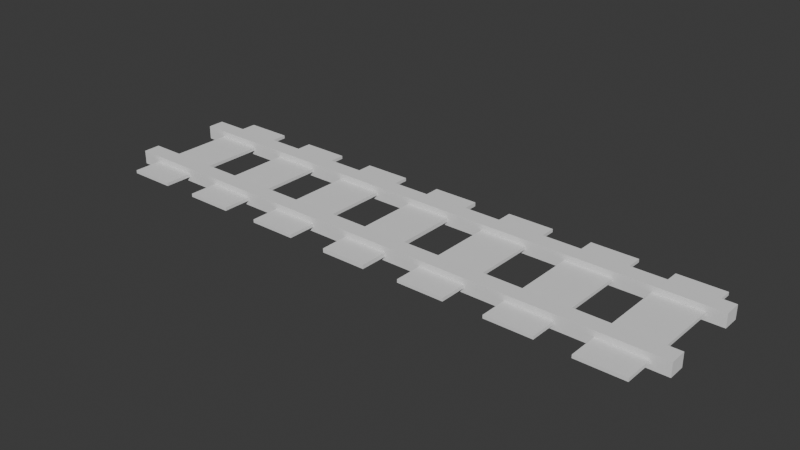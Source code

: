 # Source: TracksBlender.blend  (saved by Blender 5.1.30; exported with 4.5.12 LTS)
import bpy
from mathutils import Matrix  # noqa: F401  (used for matrix-valued properties, if any)

bpy.ops.wm.read_factory_settings(use_empty=True)
scene = bpy.context.scene
scene.name = 'Scene'

# ---- collections
col_collection = bpy.data.collections.new('Collection'); scene.collection.children.link(col_collection)

# ---- world
world_world = bpy.data.worlds.new('World'); scene.world = world_world
world_world.use_nodes = True; world_world.node_tree.nodes.clear()
_N = world_world.node_tree.nodes; _L = world_world.node_tree.links
n0 = _N.new('ShaderNodeOutputWorld'); n0.name = 'World Output'; n0.location = (200, 100)
n1 = _N.new('ShaderNodeBackground'); n1.name = 'Background'; n1.location = (-200, 100)
n1.inputs[0].default_value = (0.05088, 0.05088, 0.05088, 1.0)
_L.new(n1.outputs[0], n0.inputs[0])
n0.is_active_output = True
world_world.color = (0.05088, 0.05088, 0.05088)
world_world.sun_shadow_jitter_overblur = 0.0

# ---- meshes
me_cube_001 = bpy.data.meshes.new('Cube.001')
me_cube_001.from_pydata([(-16.21, -0.2641, 0.1581), (-16.21, -0.2641, 1.101), (-16.21, 0.496, 0.1581), (-16.21, 0.496, 1.101), (16.28, -0.2641, 0.231), (16.28, -0.2641, 1.173), (16.28, 0.496, 0.231), (16.28, 0.496, 1.173), (1.112, 0.2793, 7.259), (1.185, 0.2793, -1.346), (1.112, 0.06183, 7.259), (1.185, 0.06183, -1.346), (-1.403, 0.2793, 7.259), (-1.33, 0.2793, -1.346), (-1.403, 0.06183, 7.259), (-1.33, 0.06183, -1.346)], [], [(0, 1, 3, 2), (2, 3, 7, 6), (6, 7, 5, 4), (4, 5, 1, 0), (2, 6, 4, 0), (7, 3, 1, 5), (8, 9, 11, 10), (10, 11, 15, 14), (14, 15, 13, 12), (12, 13, 9, 8), (10, 14, 12, 8), (15, 11, 9, 13)])
_uv = me_cube_001.uv_layers.new(name='UVMap')
_uv.uv.foreach_set('vector', [0.375, 0.0, 0.625, 0.0, 0.625, 0.25, 0.375, 0.25, 0.375, 0.25, 0.625, 0.25, 0.625, 0.5, 0.375, 0.5, 0.375, 0.5, 0.625, 0.5, 0.625, 0.75, 0.375, 0.75, 0.375, 0.75, 0.625, 0.75, 0.625, 1.0, 0.375, 1.0, 0.125, 0.5, 0.375, 0.5, 0.375, 0.75, 0.125, 0.75, 0.625, 0.5, 0.875, 0.5, 0.875, 0.75, 0.625, 0.75, 0.375, 0.0, 0.625, 0.0, 0.625, 0.25, 0.375, 0.25, 0.375, 0.25, 0.625, 0.25, 0.625, 0.5, 0.375, 0.5, 0.375, 0.5, 0.625, 0.5, 0.625, 0.75, 0.375, 0.75, 0.375, 0.75, 0.625, 0.75, 0.625, 1.0, 0.375, 1.0, 0.125, 0.5, 0.375, 0.5, 0.375, 0.75, 0.125, 0.75, 0.625, 0.5, 0.875, 0.5, 0.875, 0.75, 0.625, 0.75])
me_cube_001.update()
me_cube_002 = bpy.data.meshes.new('Cube.002')
me_cube_002.from_pydata([(-16.21, -0.2641, 0.231), (-16.21, -0.2641, 1.173), (-16.21, 0.496, 0.231), (-16.21, 0.496, 1.173), (16.32, -0.2641, 0.2675), (16.32, -0.2641, 1.21), (16.32, 0.496, 0.2675), (16.32, 0.496, 1.21)], [], [(0, 1, 3, 2), (2, 3, 7, 6), (6, 7, 5, 4), (4, 5, 1, 0), (2, 6, 4, 0), (7, 3, 1, 5)])
_uv = me_cube_002.uv_layers.new(name='UVMap')
_uv.uv.foreach_set('vector', [0.375, 0.0, 0.625, 0.0, 0.625, 0.25, 0.375, 0.25, 0.375, 0.25, 0.625, 0.25, 0.625, 0.5, 0.375, 0.5, 0.375, 0.5, 0.625, 0.5, 0.625, 0.75, 0.375, 0.75, 0.375, 0.75, 0.625, 0.75, 0.625, 1.0, 0.375, 1.0, 0.125, 0.5, 0.375, 0.5, 0.375, 0.75, 0.125, 0.75, 0.625, 0.5, 0.875, 0.5, 0.875, 0.75, 0.625, 0.75])
me_cube_002.update()
me_cube_003 = bpy.data.meshes.new('Cube.003')
me_cube_003.from_pydata([(-1.0, -0.1244, -3.316), (-1.085, -0.1244, 3.373), (-1.0, 0.01143, -3.316), (-1.085, 0.01143, 3.373), (1.0, -0.1244, -3.316), (0.9153, -0.1244, 3.373), (1.0, 0.01143, -3.316), (0.9153, 0.01143, 3.373)], [], [(0, 1, 3, 2), (2, 3, 7, 6), (6, 7, 5, 4), (4, 5, 1, 0), (2, 6, 4, 0), (7, 3, 1, 5)])
_uv = me_cube_003.uv_layers.new(name='UVMap')
_uv.uv.foreach_set('vector', [0.375, 0.0, 0.625, 0.0, 0.625, 0.25, 0.375, 0.25, 0.375, 0.25, 0.625, 0.25, 0.625, 0.5, 0.375, 0.5, 0.375, 0.5, 0.625, 0.5, 0.625, 0.75, 0.375, 0.75, 0.375, 0.75, 0.625, 0.75, 0.875, 0.75, 0.375, 0.0, 0.125, 0.5, 0.375, 0.5, 0.375, 0.75, 0.125, 0.75, 0.625, 0.5, 0.875, 0.5, 0.875, 0.75, 0.625, 0.75])
me_cube_003.update()
me_cube_004 = bpy.data.meshes.new('Cube.004')
me_cube_004.from_pydata([(-1.0, -0.1244, -3.316), (-1.085, -0.1244, 3.373), (-1.0, 0.01143, -3.316), (-1.085, 0.01143, 3.373), (1.0, -0.1244, -3.316), (0.9153, -0.1244, 3.373), (1.0, 0.01143, -3.316), (0.9153, 0.01143, 3.373)], [], [(0, 1, 3, 2), (2, 3, 7, 6), (6, 7, 5, 4), (4, 5, 1, 0), (2, 6, 4, 0), (7, 3, 1, 5)])
_uv = me_cube_004.uv_layers.new(name='UVMap')
_uv.uv.foreach_set('vector', [0.375, 0.0, 0.625, 0.0, 0.625, 0.25, 0.375, 0.25, 0.375, 0.25, 0.625, 0.25, 0.625, 0.5, 0.375, 0.5, 0.375, 0.5, 0.625, 0.5, 0.625, 0.75, 0.375, 0.75, 0.375, 0.75, 0.625, 0.75, 0.875, 0.75, 0.375, 0.0, 0.125, 0.5, 0.375, 0.5, 0.375, 0.75, 0.125, 0.75, 0.625, 0.5, 0.875, 0.5, 0.875, 0.75, 0.625, 0.75])
me_cube_004.update()
me_cube_005 = bpy.data.meshes.new('Cube.005')
me_cube_005.from_pydata([(-1.0, -0.1244, -3.316), (-1.085, -0.1244, 3.373), (-1.0, 0.01143, -3.316), (-1.085, 0.01143, 3.373), (1.0, -0.1244, -3.316), (0.9153, -0.1244, 3.373), (1.0, 0.01143, -3.316), (0.9153, 0.01143, 3.373)], [], [(0, 1, 3, 2), (2, 3, 7, 6), (6, 7, 5, 4), (4, 5, 1, 0), (2, 6, 4, 0), (7, 3, 1, 5)])
_uv = me_cube_005.uv_layers.new(name='UVMap')
_uv.uv.foreach_set('vector', [0.375, 0.0, 0.625, 0.0, 0.625, 0.25, 0.375, 0.25, 0.375, 0.25, 0.625, 0.25, 0.625, 0.5, 0.375, 0.5, 0.375, 0.5, 0.625, 0.5, 0.625, 0.75, 0.375, 0.75, 0.375, 0.75, 0.625, 0.75, 0.875, 0.75, 0.375, 0.0, 0.125, 0.5, 0.375, 0.5, 0.375, 0.75, 0.125, 0.75, 0.625, 0.5, 0.875, 0.5, 0.875, 0.75, 0.625, 0.75])
me_cube_005.update()
me_cube_006 = bpy.data.meshes.new('Cube.006')
me_cube_006.from_pydata([(-1.0, -0.1244, -3.316), (-1.085, -0.1244, 3.373), (-1.0, 0.01143, -3.316), (-1.085, 0.01143, 3.373), (1.0, -0.1244, -3.316), (0.9153, -0.1244, 3.373), (1.0, 0.01143, -3.316), (0.9153, 0.01143, 3.373)], [], [(0, 1, 3, 2), (2, 3, 7, 6), (6, 7, 5, 4), (4, 5, 1, 0), (2, 6, 4, 0), (7, 3, 1, 5)])
_uv = me_cube_006.uv_layers.new(name='UVMap')
_uv.uv.foreach_set('vector', [0.375, 0.0, 0.625, 0.0, 0.625, 0.25, 0.375, 0.25, 0.375, 0.25, 0.625, 0.25, 0.625, 0.5, 0.375, 0.5, 0.375, 0.5, 0.625, 0.5, 0.625, 0.75, 0.375, 0.75, 0.375, 0.75, 0.625, 0.75, 0.875, 0.75, 0.375, 0.0, 0.125, 0.5, 0.375, 0.5, 0.375, 0.75, 0.125, 0.75, 0.625, 0.5, 0.875, 0.5, 0.875, 0.75, 0.625, 0.75])
me_cube_006.update()
me_cube_007 = bpy.data.meshes.new('Cube.007')
me_cube_007.from_pydata([(-1.0, -0.1244, -3.316), (-1.085, -0.1244, 3.373), (-1.0, 0.01143, -3.316), (-1.085, 0.01143, 3.373), (1.0, -0.1244, -3.316), (0.9153, -0.1244, 3.373), (1.0, 0.01143, -3.316), (0.9153, 0.01143, 3.373)], [], [(0, 1, 3, 2), (2, 3, 7, 6), (6, 7, 5, 4), (4, 5, 1, 0), (2, 6, 4, 0), (7, 3, 1, 5)])
_uv = me_cube_007.uv_layers.new(name='UVMap')
_uv.uv.foreach_set('vector', [0.375, 0.0, 0.625, 0.0, 0.625, 0.25, 0.375, 0.25, 0.375, 0.25, 0.625, 0.25, 0.625, 0.5, 0.375, 0.5, 0.375, 0.5, 0.625, 0.5, 0.625, 0.75, 0.375, 0.75, 0.375, 0.75, 0.625, 0.75, 0.875, 0.75, 0.375, 0.0, 0.125, 0.5, 0.375, 0.5, 0.375, 0.75, 0.125, 0.75, 0.625, 0.5, 0.875, 0.5, 0.875, 0.75, 0.625, 0.75])
me_cube_007.update()
me_cube_008 = bpy.data.meshes.new('Cube.008')
me_cube_008.from_pydata([(-1.0, -0.1244, -3.316), (-1.085, -0.1244, 3.373), (-1.0, 0.01143, -3.316), (-1.085, 0.01143, 3.373), (1.0, -0.1244, -3.316), (0.9153, -0.1244, 3.373), (1.0, 0.01143, -3.316), (0.9153, 0.01143, 3.373)], [], [(0, 1, 3, 2), (2, 3, 7, 6), (6, 7, 5, 4), (4, 5, 1, 0), (2, 6, 4, 0), (7, 3, 1, 5)])
_uv = me_cube_008.uv_layers.new(name='UVMap')
_uv.uv.foreach_set('vector', [0.375, 0.0, 0.625, 0.0, 0.625, 0.25, 0.375, 0.25, 0.375, 0.25, 0.625, 0.25, 0.625, 0.5, 0.375, 0.5, 0.375, 0.5, 0.625, 0.5, 0.625, 0.75, 0.375, 0.75, 0.375, 0.75, 0.625, 0.75, 0.875, 0.75, 0.375, 0.0, 0.125, 0.5, 0.375, 0.5, 0.375, 0.75, 0.125, 0.75, 0.625, 0.5, 0.875, 0.5, 0.875, 0.75, 0.625, 0.75])
me_cube_008.update()

# ---- objects
ob_cube = bpy.data.objects.new('Cube', me_cube_001)
ob_cube_001 = bpy.data.objects.new('Cube.001', me_cube_002)
ob_cube_002 = bpy.data.objects.new('Cube.002', me_cube_003)
ob_cube_003 = bpy.data.objects.new('Cube.003', me_cube_004)
ob_cube_004 = bpy.data.objects.new('Cube.004', me_cube_005)
ob_cube_005 = bpy.data.objects.new('Cube.005', me_cube_006)
ob_cube_006 = bpy.data.objects.new('Cube.006', me_cube_007)
ob_cube_007 = bpy.data.objects.new('Cube.007', me_cube_008)

# ---- transforms, parenting, visibility, modifiers, constraints
ob_cube.parent = ob_cube_007
ob_cube.matrix_parent_inverse = Matrix(((5.013, -0.0, -0.0, -10.9), (-0.0, 5.013, 0.0, 1.138e-08), (-0.0, -0.0, 5.013, -0.08473), (-0.0, 0.0, -0.0, 1.0)))
ob_cube.location = (0.005753, 0.01227, 0.4596)
ob_cube.scale = (-0.1545, -0.1545, -0.1545)
ob_cube_001.parent = ob_cube_007
ob_cube_001.matrix_parent_inverse = Matrix(((5.013, -0.0, -0.0, -10.9), (-0.0, 5.013, 0.0, 1.138e-08), (-0.0, -0.0, 5.013, -0.08473), (-0.0, 0.0, -0.0, 1.0)))
ob_cube_001.location = (0.01702, 0.01227, -0.2671)
ob_cube_001.scale = (-0.1545, -0.1545, -0.1545)
ob_cube_002.parent = ob_cube_007
ob_cube_002.matrix_parent_inverse = Matrix(((5.013, -0.0, -0.0, -10.9), (-0.0, 5.013, 0.0, 1.138e-08), (-0.0, -0.0, 5.013, -0.08473), (-0.0, 0.0, -0.0, 1.0)))
ob_cube_002.location = (-0.693, 7.57e-10, -0.005634)
ob_cube_002.scale = (0.1995, 0.1995, 0.1995)
ob_cube_003.parent = ob_cube_007
ob_cube_003.matrix_parent_inverse = Matrix(((5.013, -0.0, -0.0, -10.9), (-0.0, 5.013, 0.0, 1.138e-08), (-0.0, -0.0, 5.013, -0.08473), (-0.0, 0.0, -0.0, 1.0)))
ob_cube_003.location = (-1.408, 7.57e-10, -0.005634)
ob_cube_003.scale = (0.1995, 0.1995, 0.1995)
ob_cube_004.parent = ob_cube_007
ob_cube_004.matrix_parent_inverse = Matrix(((5.013, -0.0, -0.0, -10.9), (-0.0, 5.013, 0.0, 1.138e-08), (-0.0, -0.0, 5.013, -0.08473), (-0.0, 0.0, -0.0, 1.0)))
ob_cube_004.location = (-2.118, 1.514e-09, -0.01127)
ob_cube_004.scale = (0.1995, 0.1995, 0.1995)
ob_cube_005.parent = ob_cube_007
ob_cube_005.matrix_parent_inverse = Matrix(((5.013, -0.0, -0.0, -10.9), (-0.0, 5.013, 0.0, 1.138e-08), (-0.0, -0.0, 5.013, -0.08473), (-0.0, 0.0, -0.0, 1.0)))
ob_cube_005.location = (0.7437, 7.57e-10, -0.005634)
ob_cube_005.scale = (0.1995, 0.1995, 0.1995)
ob_cube_006.parent = ob_cube_007
ob_cube_006.matrix_parent_inverse = Matrix(((5.013, -0.0, -0.0, -10.9), (-0.0, 5.013, 0.0, 1.138e-08), (-0.0, -0.0, 5.013, -0.08473), (-0.0, 0.0, -0.0, 1.0)))
ob_cube_006.location = (1.476, 7.57e-10, -0.005634)
ob_cube_006.scale = (0.1995, 0.1995, 0.1995)
ob_cube_007.location = (2.175, -1.53, 0.0169)
ob_cube_007.rotation_euler = (1.571, 0.0, 0.0)
ob_cube_007.scale = (0.1995, 0.1995, 0.1995)

# ---- collection membership
col_collection.objects.link(ob_cube)
col_collection.objects.link(ob_cube_001)
col_collection.objects.link(ob_cube_002)
col_collection.objects.link(ob_cube_003)
col_collection.objects.link(ob_cube_004)
col_collection.objects.link(ob_cube_005)
col_collection.objects.link(ob_cube_006)
col_collection.objects.link(ob_cube_007)

# ---- scene / render settings (as saved in the file)
scene.frame_start = 1; scene.frame_end = 250; scene.frame_set(1)
scene.render.engine = 'BLENDER_EEVEE_NEXT'
scene.render.bake_bias = 0.0
scene.render.bake_samples = 0
scene.cycles.sampling_pattern = 'TABULATED_SOBOL'
scene.eevee.use_volume_custom_range = False
bpy.context.view_layer.update()

# ---- added for rendering (the .blend has no active camera and no usable light): camera, sun
cam_auto = bpy.data.cameras.new('AutoCamera')
cam_auto.lens = 50.0
cam_auto.sensor_width = 36.0
cam_auto.clip_end = 1000.0
ob_auto_camera = bpy.data.objects.new('AutoCamera', cam_auto)
scene.collection.objects.link(ob_auto_camera)
ob_auto_camera.location = (4.82842, -7.30905, 3.86958)
ob_auto_camera.rotation_euler = (1.09748, -7.21219e-08, 0.694738)
scene.camera = ob_auto_camera
light_auto_sun = bpy.data.lights.new('AutoSun', 'SUN')
light_auto_sun.energy = 3.0
light_auto_sun.angle = 0.0523599
ob_auto_sun = bpy.data.objects.new('AutoSun', light_auto_sun)
scene.collection.objects.link(ob_auto_sun)
ob_auto_sun.rotation_euler = (0.872665, 0.174533, 0.523599)
bpy.context.view_layer.update()
